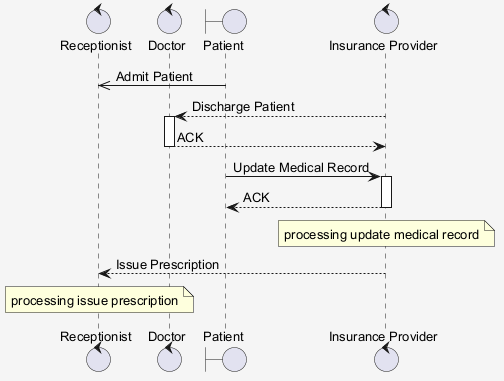

The diagram above was rendered by PlantUML. Its source (embedded in the PNG):
@startuml
skinparam shadowing false
skinparam backgroundColor #F5F5F5
skinparam defaultFontSize 13
control "Receptionist" as R
control "Doctor" as D
boundary "Patient" as P
control "Insurance Provider" as IP
P ->> R : Admit Patient
IP --> D : Discharge Patient
activate D
D --> IP : ACK
deactivate D
P -> IP : Update Medical Record
activate IP
IP --> P : ACK
deactivate IP
note over IP : processing update medical record
IP --> R : Issue Prescription
note over R : processing issue prescription
@enduml